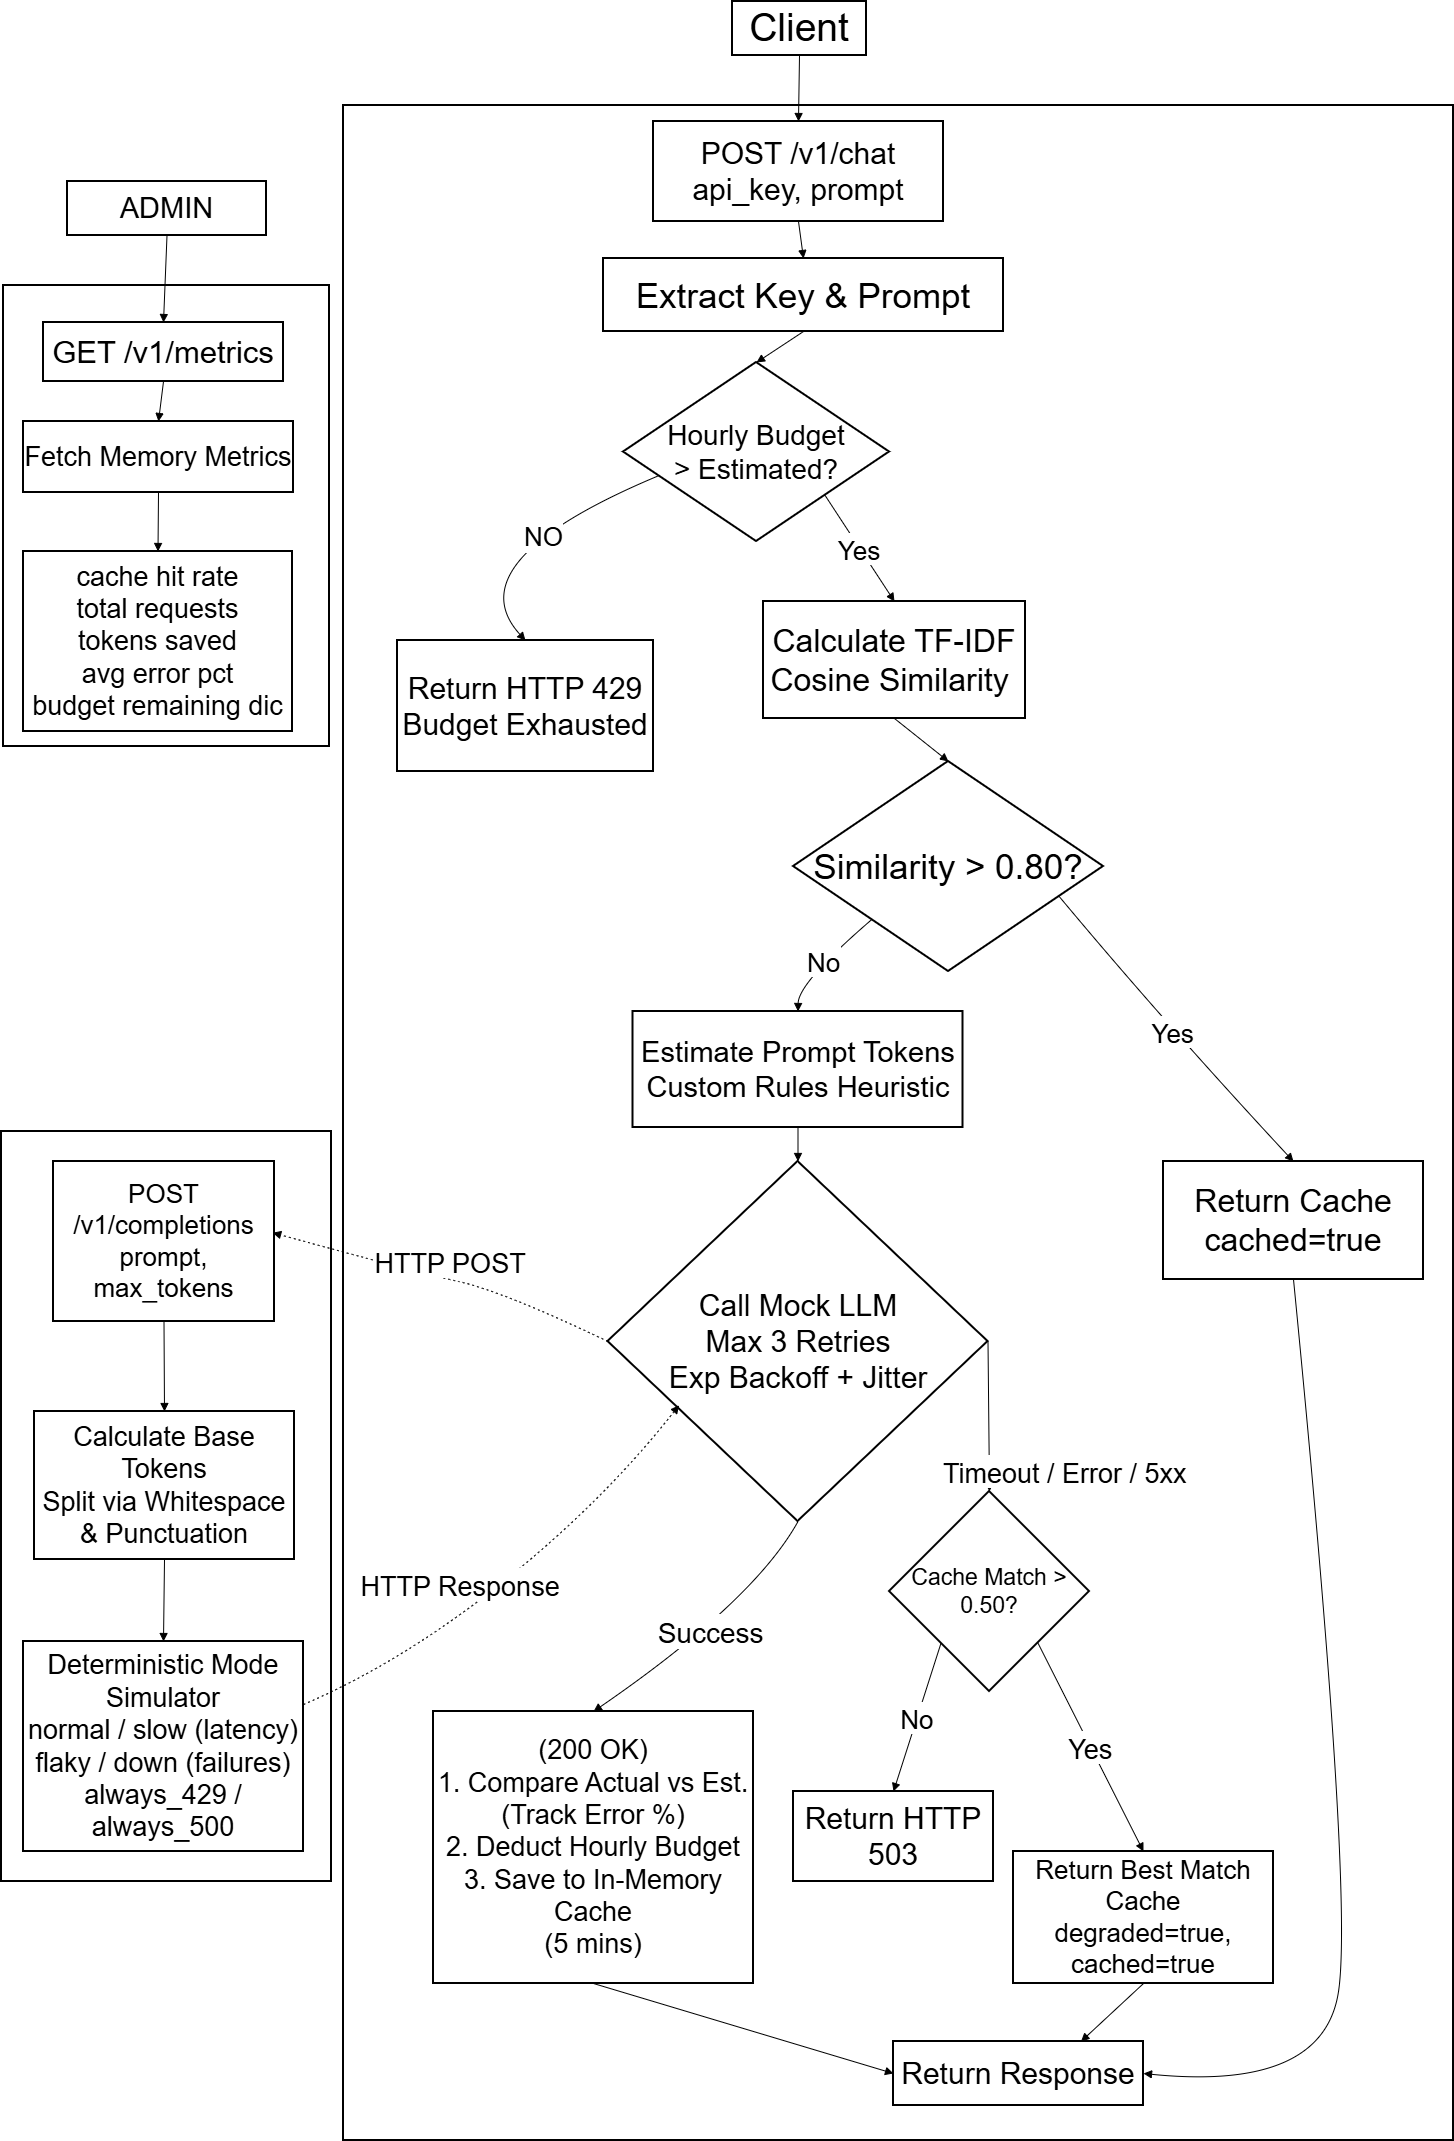

The diagram above was exported from draw.io. Its source (the exported page's mxGraphModel, read from the mxfile embedded in the PNG):
<mxGraphModel dx="4091" dy="1726" grid="1" gridSize="10" guides="1" tooltips="1" connect="1" arrows="1" fold="1" page="1" pageScale="1" pageWidth="850" pageHeight="1100" math="0" shadow="0">
  <root>
    <mxCell id="0" />
    <mxCell id="1" parent="0" />
    <mxCell id="XxheneX2xbD3PwmtE2g6-1" parent="1" style="whiteSpace=wrap;strokeWidth=2;" value="" vertex="1">
      <mxGeometry height="461" width="326" x="20" y="304" as="geometry" />
    </mxCell>
    <mxCell id="XxheneX2xbD3PwmtE2g6-2" parent="1" style="whiteSpace=wrap;strokeWidth=2;" value="Mock LLM Service (Port 8001)" vertex="1">
      <mxGeometry height="750" width="330" x="18" y="1150" as="geometry" />
    </mxCell>
    <mxCell id="XxheneX2xbD3PwmtE2g6-3" parent="1" style="whiteSpace=wrap;strokeWidth=2;" value="" vertex="1">
      <mxGeometry height="2035" width="1110" x="360" y="124" as="geometry" />
    </mxCell>
    <mxCell id="XxheneX2xbD3PwmtE2g6-4" parent="1" style="whiteSpace=wrap;strokeWidth=2;fontSize=39;" value="Client" vertex="1">
      <mxGeometry height="54" width="134" x="749" y="20" as="geometry" />
    </mxCell>
    <mxCell id="XxheneX2xbD3PwmtE2g6-5" parent="1" style="whiteSpace=wrap;strokeWidth=2;fontSize=29;" value="ADMIN" vertex="1">
      <mxGeometry height="54" width="199" x="84" y="200" as="geometry" />
    </mxCell>
    <mxCell id="XxheneX2xbD3PwmtE2g6-6" parent="1" style="whiteSpace=wrap;strokeWidth=2;fontSize=30;" value="POST /v1/chat&#10;api_key, prompt" vertex="1">
      <mxGeometry height="100" width="290" x="670" y="140" as="geometry" />
    </mxCell>
    <mxCell id="XxheneX2xbD3PwmtE2g6-7" parent="1" style="whiteSpace=wrap;strokeWidth=2;fontSize=35;" value="Extract Key &amp; Prompt" vertex="1">
      <mxGeometry height="73" width="400" x="620" y="277" as="geometry" />
    </mxCell>
    <mxCell id="XxheneX2xbD3PwmtE2g6-8" parent="1" style="rhombus;strokeWidth=2;whiteSpace=wrap;fontSize=28;" value="Hourly Budget &gt; Estimated?" vertex="1">
      <mxGeometry height="179" width="266" x="640" y="381" as="geometry" />
    </mxCell>
    <mxCell id="XxheneX2xbD3PwmtE2g6-9" parent="1" style="whiteSpace=wrap;strokeWidth=2;fontSize=30;" value="Return HTTP 429&#10;Budget Exhausted" vertex="1">
      <mxGeometry height="131" width="256" x="414" y="659" as="geometry" />
    </mxCell>
    <mxCell id="XxheneX2xbD3PwmtE2g6-10" parent="1" style="whiteSpace=wrap;strokeWidth=2;fontSize=32;" value="Calculate TF-IDF&#10;Cosine Similarity " vertex="1">
      <mxGeometry height="117" width="262" x="780" y="620" as="geometry" />
    </mxCell>
    <mxCell id="XxheneX2xbD3PwmtE2g6-11" parent="1" style="rhombus;strokeWidth=2;whiteSpace=wrap;fontSize=35;" value="Similarity &gt; 0.80?" vertex="1">
      <mxGeometry height="210" width="310" x="810" y="780" as="geometry" />
    </mxCell>
    <mxCell id="XxheneX2xbD3PwmtE2g6-12" parent="1" style="whiteSpace=wrap;strokeWidth=2;fontSize=32;" value="Return Cache&#10;cached=true" vertex="1">
      <mxGeometry height="118" width="260" x="1180" y="1180" as="geometry" />
    </mxCell>
    <mxCell id="XxheneX2xbD3PwmtE2g6-13" parent="1" style="whiteSpace=wrap;strokeWidth=2;fontSize=29;" value="Estimate Prompt Tokens&#10;Custom Rules Heuristic" vertex="1">
      <mxGeometry height="116" width="330" x="649.5" y="1030" as="geometry" />
    </mxCell>
    <mxCell id="XxheneX2xbD3PwmtE2g6-14" parent="1" style="rhombus;strokeWidth=2;whiteSpace=wrap;fontSize=30;" value="Call Mock LLM&#10;Max 3 Retries&#10;Exp Backoff + Jitter" vertex="1">
      <mxGeometry height="360" width="380" x="624.5" y="1180" as="geometry" />
    </mxCell>
    <mxCell id="XxheneX2xbD3PwmtE2g6-15" parent="1" style="rhombus;strokeWidth=2;whiteSpace=wrap;fontSize=23;" value="Cache Match &gt; 0.50?" vertex="1">
      <mxGeometry height="200" width="200" x="906" y="1510" as="geometry" />
    </mxCell>
    <mxCell id="XxheneX2xbD3PwmtE2g6-16" parent="1" style="whiteSpace=wrap;strokeWidth=2;fontSize=30;" value="Return HTTP 503" vertex="1">
      <mxGeometry height="90" width="200" x="810" y="1810" as="geometry" />
    </mxCell>
    <mxCell id="XxheneX2xbD3PwmtE2g6-17" parent="1" style="whiteSpace=wrap;strokeWidth=2;fontSize=27;" value="(200 OK)&#10;1. Compare Actual vs Est.&#10;(Track Error %)&#10;2. Deduct Hourly Budget&#10;3. Save to In-Memory Cache&#10;(5 mins)" vertex="1">
      <mxGeometry height="272" width="320" x="450" y="1730" as="geometry" />
    </mxCell>
    <mxCell id="XxheneX2xbD3PwmtE2g6-18" parent="1" style="whiteSpace=wrap;strokeWidth=2;fontSize=26;" value="Return Best Match Cache&#10;degraded=true, cached=true" vertex="1">
      <mxGeometry height="132" width="260" x="1030" y="1870" as="geometry" />
    </mxCell>
    <mxCell id="XxheneX2xbD3PwmtE2g6-19" parent="1" style="whiteSpace=wrap;strokeWidth=2;fontSize=30;" value="Return Response" vertex="1">
      <mxGeometry height="64" width="250" x="910" y="2060" as="geometry" />
    </mxCell>
    <mxCell id="XxheneX2xbD3PwmtE2g6-20" parent="1" style="whiteSpace=wrap;strokeWidth=2;fontSize=26;" value="POST /v1/completions&#10;prompt, max_tokens" vertex="1">
      <mxGeometry height="160" width="221" x="70" y="1180" as="geometry" />
    </mxCell>
    <mxCell id="XxheneX2xbD3PwmtE2g6-21" parent="1" style="whiteSpace=wrap;strokeWidth=2;fontSize=27;" value="Calculate Base Tokens&#10;Split via Whitespace &amp; Punctuation" vertex="1">
      <mxGeometry height="148" width="260" x="51" y="1430" as="geometry" />
    </mxCell>
    <mxCell id="XxheneX2xbD3PwmtE2g6-22" parent="1" style="whiteSpace=wrap;strokeWidth=2;fontSize=27;" value="Deterministic Mode Simulator&#10;normal / slow (latency)&#10;flaky / down (failures)&#10;always_429 / always_500" vertex="1">
      <mxGeometry height="210" width="280" x="40" y="1660" as="geometry" />
    </mxCell>
    <mxCell id="XxheneX2xbD3PwmtE2g6-23" parent="1" style="whiteSpace=wrap;strokeWidth=2;fontSize=31;" value="GET /v1/metrics" vertex="1">
      <mxGeometry height="59" width="240" x="60" y="341" as="geometry" />
    </mxCell>
    <mxCell id="XxheneX2xbD3PwmtE2g6-24" parent="1" style="whiteSpace=wrap;strokeWidth=2;fontSize=27;" value="Fetch Memory Metrics" vertex="1">
      <mxGeometry height="71" width="270" x="40" y="440" as="geometry" />
    </mxCell>
    <mxCell id="XxheneX2xbD3PwmtE2g6-25" parent="1" style="whiteSpace=wrap;strokeWidth=2;fontSize=27;" value="cache hit rate&#10;total requests&#10;tokens saved&#10;avg error pct&#10;budget remaining dic" vertex="1">
      <mxGeometry height="180" width="269" x="40" y="570" as="geometry" />
    </mxCell>
    <mxCell id="XxheneX2xbD3PwmtE2g6-26" edge="1" parent="1" source="XxheneX2xbD3PwmtE2g6-6" style="curved=1;startArrow=none;endArrow=block;exitX=0.5;exitY=1;entryX=0.5;entryY=0;rounded=0;" target="XxheneX2xbD3PwmtE2g6-7" value="">
      <mxGeometry relative="1" as="geometry">
        <Array as="points" />
      </mxGeometry>
    </mxCell>
    <mxCell id="XxheneX2xbD3PwmtE2g6-27" edge="1" parent="1" source="XxheneX2xbD3PwmtE2g6-7" style="curved=1;startArrow=none;endArrow=block;exitX=0.5;exitY=1;entryX=0.5;entryY=0;rounded=0;" target="XxheneX2xbD3PwmtE2g6-8" value="">
      <mxGeometry relative="1" as="geometry">
        <Array as="points" />
      </mxGeometry>
    </mxCell>
    <mxCell id="XxheneX2xbD3PwmtE2g6-28" edge="1" parent="1" source="XxheneX2xbD3PwmtE2g6-8" style="curved=1;startArrow=none;endArrow=block;exitX=0;exitY=0.68;entryX=0.5;entryY=0;rounded=0;fontSize=26;" target="XxheneX2xbD3PwmtE2g6-9" value="">
      <mxGeometry relative="1" x="0.2511" y="-105" as="geometry">
        <mxPoint y="1" as="offset" />
        <Array as="points">
          <mxPoint x="470" y="580" />
        </Array>
      </mxGeometry>
    </mxCell>
    <mxCell id="B-fSIWPMjcFQpYwr156I-5" connectable="0" parent="XxheneX2xbD3PwmtE2g6-28" style="edgeLabel;html=1;align=center;verticalAlign=middle;resizable=0;points=[];fontSize=26;" value="NO" vertex="1">
      <mxGeometry relative="1" x="-0.2141" y="11" as="geometry">
        <mxPoint x="-1" y="1" as="offset" />
      </mxGeometry>
    </mxCell>
    <mxCell id="XxheneX2xbD3PwmtE2g6-29" edge="1" parent="1" source="XxheneX2xbD3PwmtE2g6-8" style="curved=1;startArrow=none;endArrow=block;exitX=1;exitY=0.97;entryX=0.5;entryY=0;rounded=0;fontSize=26;" target="XxheneX2xbD3PwmtE2g6-10" value="Yes">
      <mxGeometry relative="1" as="geometry">
        <Array as="points" />
      </mxGeometry>
    </mxCell>
    <mxCell id="XxheneX2xbD3PwmtE2g6-30" edge="1" parent="1" source="XxheneX2xbD3PwmtE2g6-10" style="curved=1;startArrow=none;endArrow=block;exitX=0.5;exitY=1;entryX=0.5;entryY=0;rounded=0;" target="XxheneX2xbD3PwmtE2g6-11" value="">
      <mxGeometry relative="1" as="geometry">
        <Array as="points" />
      </mxGeometry>
    </mxCell>
    <mxCell id="XxheneX2xbD3PwmtE2g6-31" edge="1" parent="1" source="XxheneX2xbD3PwmtE2g6-11" style="curved=1;startArrow=none;endArrow=block;exitX=1;exitY=0.7;entryX=0.5;entryY=0;rounded=0;fontSize=26;" target="XxheneX2xbD3PwmtE2g6-12" value="Yes">
      <mxGeometry relative="1" as="geometry">
        <Array as="points">
          <mxPoint x="1180" y="1040" />
        </Array>
      </mxGeometry>
    </mxCell>
    <mxCell id="XxheneX2xbD3PwmtE2g6-32" edge="1" parent="1" source="XxheneX2xbD3PwmtE2g6-11" style="curved=1;startArrow=none;endArrow=block;exitX=0.01;exitY=1;entryX=0.5;entryY=0.01;rounded=0;fontSize=26;" target="XxheneX2xbD3PwmtE2g6-13" value="No">
      <mxGeometry relative="1" as="geometry">
        <Array as="points">
          <mxPoint x="815" y="1001" />
        </Array>
      </mxGeometry>
    </mxCell>
    <mxCell id="XxheneX2xbD3PwmtE2g6-33" edge="1" parent="1" source="XxheneX2xbD3PwmtE2g6-13" style="curved=1;startArrow=none;endArrow=block;exitX=0.5;exitY=1.01;entryX=0.5;entryY=0;rounded=0;" target="XxheneX2xbD3PwmtE2g6-14" value="">
      <mxGeometry relative="1" as="geometry">
        <Array as="points" />
      </mxGeometry>
    </mxCell>
    <mxCell id="XxheneX2xbD3PwmtE2g6-34" edge="1" parent="1" source="XxheneX2xbD3PwmtE2g6-14" style="curved=1;startArrow=none;endArrow=block;exitX=1;exitY=0.5;entryX=0.5;entryY=0;rounded=0;exitDx=0;exitDy=0;fontSize=27;" target="XxheneX2xbD3PwmtE2g6-15" value="Timeout / Error / 5xx">
      <mxGeometry relative="1" x="0.7305" y="76" as="geometry">
        <mxPoint as="offset" />
        <Array as="points" />
        <mxPoint x="1272" y="1276" as="sourcePoint" />
      </mxGeometry>
    </mxCell>
    <mxCell id="XxheneX2xbD3PwmtE2g6-35" edge="1" parent="1" source="XxheneX2xbD3PwmtE2g6-15" style="curved=1;startArrow=none;endArrow=block;exitX=0.97;exitY=1;entryX=0.5;entryY=0;rounded=0;fontSize=27;" target="XxheneX2xbD3PwmtE2g6-18" value="Yes">
      <mxGeometry relative="1" as="geometry">
        <Array as="points" />
      </mxGeometry>
    </mxCell>
    <mxCell id="XxheneX2xbD3PwmtE2g6-36" edge="1" parent="1" source="XxheneX2xbD3PwmtE2g6-15" style="curved=1;startArrow=none;endArrow=block;exitX=0.03;exitY=1;entryX=0.5;entryY=0;rounded=0;fontSize=26;" target="XxheneX2xbD3PwmtE2g6-16" value="No">
      <mxGeometry relative="1" as="geometry">
        <Array as="points" />
      </mxGeometry>
    </mxCell>
    <mxCell id="XxheneX2xbD3PwmtE2g6-37" edge="1" parent="1" source="XxheneX2xbD3PwmtE2g6-14" style="curved=1;startArrow=none;endArrow=block;exitX=0.5;exitY=1;entryX=0.5;entryY=0;rounded=0;exitDx=0;exitDy=0;fontSize=28;" target="XxheneX2xbD3PwmtE2g6-17" value="Success">
      <mxGeometry relative="1" as="geometry">
        <Array as="points">
          <mxPoint x="770" y="1620" />
        </Array>
      </mxGeometry>
    </mxCell>
    <mxCell id="XxheneX2xbD3PwmtE2g6-38" edge="1" parent="1" source="XxheneX2xbD3PwmtE2g6-17" style="curved=1;startArrow=none;endArrow=block;exitX=0.5;exitY=1;entryX=0;entryY=0.5;rounded=0;entryDx=0;entryDy=0;" target="XxheneX2xbD3PwmtE2g6-19" value="">
      <mxGeometry relative="1" as="geometry">
        <Array as="points" />
      </mxGeometry>
    </mxCell>
    <mxCell id="XxheneX2xbD3PwmtE2g6-39" edge="1" parent="1" source="XxheneX2xbD3PwmtE2g6-12" style="curved=1;startArrow=none;endArrow=block;exitX=0.5;exitY=1;entryX=1;entryY=0.5;rounded=0;entryDx=0;entryDy=0;" target="XxheneX2xbD3PwmtE2g6-19" value="">
      <mxGeometry relative="1" as="geometry">
        <Array as="points">
          <mxPoint x="1370" y="1910" />
          <mxPoint x="1340" y="2110" />
        </Array>
      </mxGeometry>
    </mxCell>
    <mxCell id="XxheneX2xbD3PwmtE2g6-40" edge="1" parent="1" source="XxheneX2xbD3PwmtE2g6-18" style="curved=1;startArrow=none;endArrow=block;exitX=0.5;exitY=1;entryX=0.75;entryY=0;rounded=0;entryDx=0;entryDy=0;" target="XxheneX2xbD3PwmtE2g6-19" value="">
      <mxGeometry relative="1" as="geometry">
        <Array as="points" />
      </mxGeometry>
    </mxCell>
    <mxCell id="XxheneX2xbD3PwmtE2g6-41" edge="1" parent="1" source="XxheneX2xbD3PwmtE2g6-20" style="curved=1;startArrow=none;endArrow=block;exitX=0.5;exitY=1;entryX=0.5;entryY=0;rounded=0;" target="XxheneX2xbD3PwmtE2g6-21" value="">
      <mxGeometry relative="1" as="geometry">
        <Array as="points" />
      </mxGeometry>
    </mxCell>
    <mxCell id="XxheneX2xbD3PwmtE2g6-42" edge="1" parent="1" source="XxheneX2xbD3PwmtE2g6-21" style="curved=1;startArrow=none;endArrow=block;exitX=0.5;exitY=1;entryX=0.5;entryY=0;rounded=0;" target="XxheneX2xbD3PwmtE2g6-22" value="">
      <mxGeometry relative="1" as="geometry">
        <Array as="points" />
      </mxGeometry>
    </mxCell>
    <mxCell id="XxheneX2xbD3PwmtE2g6-43" edge="1" parent="1" source="XxheneX2xbD3PwmtE2g6-23" style="curved=1;startArrow=none;endArrow=block;exitX=0.5;exitY=1;entryX=0.5;entryY=0;rounded=0;" target="XxheneX2xbD3PwmtE2g6-24" value="">
      <mxGeometry relative="1" as="geometry">
        <Array as="points" />
      </mxGeometry>
    </mxCell>
    <mxCell id="XxheneX2xbD3PwmtE2g6-44" edge="1" parent="1" source="XxheneX2xbD3PwmtE2g6-24" style="curved=1;startArrow=none;endArrow=block;exitX=0.5;exitY=1;entryX=0.5;entryY=0;rounded=0;" target="XxheneX2xbD3PwmtE2g6-25" value="">
      <mxGeometry relative="1" as="geometry">
        <Array as="points" />
      </mxGeometry>
    </mxCell>
    <mxCell id="XxheneX2xbD3PwmtE2g6-45" edge="1" parent="1" source="XxheneX2xbD3PwmtE2g6-4" style="curved=1;startArrow=none;endArrow=block;exitX=0.5;exitY=1;entryX=0.5;entryY=0;rounded=0;" target="XxheneX2xbD3PwmtE2g6-6" value="">
      <mxGeometry relative="1" as="geometry">
        <Array as="points" />
      </mxGeometry>
    </mxCell>
    <mxCell id="XxheneX2xbD3PwmtE2g6-46" edge="1" parent="1" source="XxheneX2xbD3PwmtE2g6-5" style="curved=1;startArrow=none;endArrow=block;exitX=0.5;exitY=1;entryX=0.5;entryY=0;rounded=0;" target="XxheneX2xbD3PwmtE2g6-23" value="">
      <mxGeometry relative="1" as="geometry">
        <Array as="points" />
      </mxGeometry>
    </mxCell>
    <mxCell id="XxheneX2xbD3PwmtE2g6-47" edge="1" parent="1" source="XxheneX2xbD3PwmtE2g6-14" style="curved=1;dashed=1;dashPattern=2 3;startArrow=none;endArrow=block;exitX=0;exitY=0.5;entryX=0.992;entryY=0.445;rounded=0;entryDx=0;entryDy=0;entryPerimeter=0;exitDx=0;exitDy=0;fontSize=27;" target="XxheneX2xbD3PwmtE2g6-20" value="HTTP POST">
      <mxGeometry relative="1" x="-0.016" y="-18" as="geometry">
        <mxPoint as="offset" />
        <Array as="points">
          <mxPoint x="520" y="1310" />
          <mxPoint x="430" y="1290" />
        </Array>
      </mxGeometry>
    </mxCell>
    <mxCell id="XxheneX2xbD3PwmtE2g6-48" edge="1" parent="1" source="XxheneX2xbD3PwmtE2g6-22" style="curved=1;dashed=1;dashPattern=2 3;startArrow=none;endArrow=block;exitX=1;exitY=0.3;entryX=0.187;entryY=0.677;rounded=0;entryDx=0;entryDy=0;entryPerimeter=0;fontSize=27;" target="XxheneX2xbD3PwmtE2g6-14" value="HTTP Response">
      <mxGeometry relative="1" x="-0.1692" y="25" as="geometry">
        <mxPoint as="offset" />
        <Array as="points">
          <mxPoint x="420" y="1680" />
          <mxPoint x="620" y="1520" />
        </Array>
      </mxGeometry>
    </mxCell>
  </root>
</mxGraphModel>